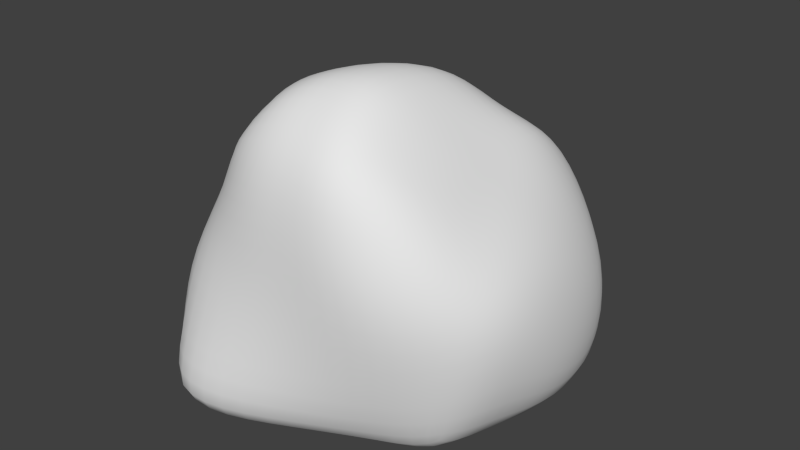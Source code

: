 # Source: BoulderModel.blend  (saved by Blender 2.76.0; exported with 4.5.12 LTS)
import bpy
from mathutils import Matrix  # noqa: F401  (used for matrix-valued properties, if any)

bpy.ops.wm.read_factory_settings(use_empty=True)
scene = bpy.context.scene
scene.name = 'Scene'

# ---- collections
col_collection_1 = bpy.data.collections.new('Collection 1'); scene.collection.children.link(col_collection_1)

# ---- materials (node trees are filled in below, after node groups)
mat_material_001 = bpy.data.materials.new('Material.001')
mat_material_001.alpha_threshold = 0.0
mat_material_001.use_transparent_shadow = False
mat_material_001.roughness = 0.5

# ---- material node trees

# ---- world
world_world = bpy.data.worlds.new('World'); scene.world = world_world
world_world.color = (0.05088, 0.05088, 0.05088)
world_world.use_sun_shadow = False
world_world.sun_shadow_jitter_overblur = 0.0
world_world.cycles.sampling_method = 'MANUAL'
world_world.cycles.sample_map_resolution = 256

# ---- meshes
me_cube_004 = bpy.data.meshes.new('Cube.004')
me_cube_004.from_pydata([(-0.8467, -1.106, -0.02116), (-0.5277, -0.8119, 1.389), (-0.5447, 0.5623, -0.02116), (-0.3626, 0.1457, 1.395), (0.5895, -0.633, -0.02116), (0.3859, -0.6734, 1.419), (0.7096, 0.5551, -0.02116), (0.444, 0.3191, 1.39), (-0.2236, 0.1746, 1.437), (0.09617, 0.3217, 1.493), (0.1955, 0.2555, 1.436), (0.4313, 0.6455, -0.02116), (0.001047, 0.6962, -0.02116), (-0.3641, 0.6455, -0.02116), (0.2361, -0.8716, 1.489), (0.0, -0.8544, 1.524), (-0.2467, -0.8653, 1.502), (-0.5341, -1.216, -0.02116), (-0.06408, -0.9444, -0.02116), (0.2921, -0.729, -0.02116), (-0.3885, -0.6749, 1.58), (-0.5541, -0.3151, 1.554), (-0.4433, -0.009922, 1.486), (-0.6605, 0.2533, -0.02116), (-0.8161, -0.04315, -0.02116), (-0.8848, -0.4336, -0.02116), (0.444, 0.1118, 1.382), (0.444, -0.1053, 1.365), (0.444, -0.3445, 1.385), (0.7062, -0.3296, -0.02116), (0.7892, -0.006967, -0.02116), (0.7639, 0.2822, -0.02116), (0.1691, 0.03243, 1.664), (0.1769, -0.3633, 1.721), (0.1769, -0.5862, 1.689), (-0.0007173, 0.0192, 1.689), (-0.05926, -0.3633, 1.76), (-0.05926, -0.5669, 1.723), (-0.2482, -0.2052, 1.649), (-0.2467, -0.4268, 1.69), (-0.2467, -0.6427, 1.701), (-0.3243, 0.3111, -0.02116), (-0.4148, -0.1734, -0.02116), (-0.5052, -0.6833, -0.02116), (-0.02066, 0.2931, -0.02116), (-0.05322, -0.1408, -0.02116), (-0.1075, -0.5494, -0.02116), (0.3807, 0.2569, -0.02116), (0.3336, -0.1951, -0.02116), (0.2468, -0.4807, -0.02116), (-0.8449, -0.9818, 0.4168), (-0.7942, -0.9301, 0.7858), (-0.6611, -0.735, 1.143), (-0.4612, 0.4303, 1.17), (-0.6237, 0.5714, 0.8466), (-0.6437, 0.5056, 0.4081), (0.4481, 0.5875, 1.173), (0.6057, 0.6332, 0.8679), (0.7616, 0.6065, 0.508), (0.5838, -0.758, 1.209), (0.7379, -0.6963, 0.8543), (0.7466, -0.6587, 0.5367), (0.2542, -0.9458, 1.219), (0.4222, -0.9657, 0.8806), (0.4181, -0.8437, 0.4362), (-0.04938, -0.9458, 1.219), (-0.003527, -0.9657, 0.8806), (0.0, -0.976, 0.4168), (-0.353, -0.9458, 1.219), (-0.3661, -0.9791, 0.7535), (-0.4687, -1.089, 0.3999), (-0.2887, 0.553, 1.173), (-0.2629, 0.802, 0.8597), (-0.4842, 0.8358, 0.3412), (0.009828, 0.6782, 1.185), (0.06345, 0.9029, 0.8402), (-0.005592, 0.85, 0.3118), (0.2488, 0.6727, 1.173), (0.3061, 0.8031, 0.9139), (0.4687, 0.8373, 0.4083), (0.5578, 0.3036, 1.223), (0.8301, 0.3543, 0.7034), (0.8315, 0.4009, 0.2975), (0.5578, 0.0, 1.223), (0.838, 0.01497, 0.9465), (0.9158, -0.02001, 0.4083), (0.5578, -0.3036, 1.223), (0.8097, -0.4278, 0.9751), (0.8986, -0.3966, 0.6545), (-0.6565, -0.3036, 1.223), (-0.9529, -0.4829, 0.7743), (-0.9625, -0.4687, 0.4083), (-0.6565, 0.0, 1.223), (-0.8399, 0.008618, 0.847), (-0.9373, 0.0, 0.4083), (-0.5922, 0.2494, 1.173), (-0.7241, 0.3117, 0.8385), (-0.715, 0.3273, 0.4464)], [], [(97, 55, 2, 23), (79, 58, 6, 11), (88, 61, 4, 29), (70, 50, 0, 17), (47, 11, 6, 31), (38, 8, 3, 22), (26, 7, 10, 32), (32, 10, 9, 35), (35, 9, 8, 38), (23, 2, 13, 41), (41, 13, 12, 44), (44, 12, 11, 47), (61, 64, 19, 4), (64, 67, 18, 19), (67, 70, 17, 18), (55, 73, 13, 2), (73, 76, 12, 13), (76, 79, 11, 12), (18, 46, 49, 19), (46, 45, 48, 49), (45, 44, 47, 48), (17, 43, 46, 18), (43, 42, 45, 46), (42, 41, 44, 45), (0, 25, 43, 17), (25, 24, 42, 43), (24, 23, 41, 42), (15, 37, 40, 16), (37, 36, 39, 40), (36, 35, 38, 39), (14, 34, 37, 15), (34, 33, 36, 37), (33, 32, 35, 36), (5, 28, 34, 14), (28, 27, 33, 34), (27, 26, 32, 33), (16, 40, 20, 1), (40, 39, 21, 20), (39, 38, 22, 21), (19, 49, 29, 4), (49, 48, 30, 29), (48, 47, 31, 30), (58, 82, 31, 6), (82, 85, 30, 31), (85, 88, 29, 30), (50, 91, 25, 0), (91, 94, 24, 25), (94, 97, 23, 24), (21, 22, 95, 92), (92, 95, 96, 93), (93, 96, 97, 94), (20, 21, 92, 89), (89, 92, 93, 90), (90, 93, 94, 91), (1, 20, 89, 52), (52, 89, 90, 51), (51, 90, 91, 50), (27, 28, 86, 83), (83, 86, 87, 84), (84, 87, 88, 85), (26, 27, 83, 80), (80, 83, 84, 81), (81, 84, 85, 82), (7, 26, 80, 56), (56, 80, 81, 57), (57, 81, 82, 58), (9, 10, 77, 74), (74, 77, 78, 75), (75, 78, 79, 76), (8, 9, 74, 71), (71, 74, 75, 72), (72, 75, 76, 73), (3, 8, 71, 53), (53, 71, 72, 54), (54, 72, 73, 55), (15, 16, 68, 65), (65, 68, 69, 66), (66, 69, 70, 67), (14, 15, 65, 62), (62, 65, 66, 63), (63, 66, 67, 64), (5, 14, 62, 59), (59, 62, 63, 60), (60, 63, 64, 61), (16, 1, 52, 68), (68, 52, 51, 69), (69, 51, 50, 70), (28, 5, 59, 86), (86, 59, 60, 87), (87, 60, 61, 88), (10, 7, 56, 77), (77, 56, 57, 78), (78, 57, 58, 79), (22, 3, 53, 95), (95, 53, 54, 96), (96, 54, 55, 97)])
me_cube_004.polygons.foreach_set('use_smooth', [True] * 96)
_uv = me_cube_004.uv_layers.new(name='UVMap')
_uv.uv.foreach_set('vector', [0.4542, 0.2848, 0.4481, 0.3229, 0.3621, 0.3428, 0.3603, 0.2773, 0.6556, 0.4719, 0.6353, 0.3995, 0.747, 0.407, 0.7483, 0.4688, 0.7857, 0.142, 0.7298, 0.1152, 0.7367, 0.000198, 0.8008, 0.007663, 0.1364, 0.1106, 0.07127, 0.06947, 0.1251, 0.000198, 0.179, 0.03437, 0.3311, 0.5945, 0.4046, 0.5767, 0.4076, 0.6331, 0.3622, 0.6618, 0.9177, 0.5873, 0.9804, 0.5271, 0.9998, 0.551, 0.9813, 0.5875, 0.8579, 0.4302, 0.8901, 0.3995, 0.918, 0.448, 0.8887, 0.5026, 0.8887, 0.5026, 0.918, 0.448, 0.9418, 0.4621, 0.9088, 0.5261, 0.9088, 0.5261, 0.9418, 0.4621, 0.9804, 0.5271, 0.9177, 0.5873, 0.2582, 0.407, 0.322, 0.4065, 0.3495, 0.4333, 0.292, 0.4636, 0.292, 0.4636, 0.3495, 0.4333, 0.384, 0.4956, 0.3098, 0.5196, 0.3098, 0.5196, 0.384, 0.4956, 0.4046, 0.5767, 0.3311, 0.5945, 0.3102, 0.2976, 0.2655, 0.2371, 0.3155, 0.1579, 0.3599, 0.1978, 0.2655, 0.2371, 0.2045, 0.1777, 0.2541, 0.1071, 0.3155, 0.1579, 0.2045, 0.1777, 0.1364, 0.1106, 0.179, 0.03437, 0.2541, 0.1071, 0.6613, 0.7117, 0.6688, 0.6427, 0.7483, 0.6344, 0.7479, 0.6771, 0.6688, 0.6427, 0.6768, 0.5593, 0.7479, 0.5585, 0.7483, 0.6344, 0.6768, 0.5593, 0.6556, 0.4719, 0.7483, 0.4688, 0.7479, 0.5585, 0.08362, 0.5976, 0.1518, 0.5624, 0.1888, 0.6215, 0.1472, 0.6469, 0.1518, 0.5624, 0.2293, 0.5438, 0.2463, 0.6174, 0.1888, 0.6215, 0.2293, 0.5438, 0.3098, 0.5196, 0.3311, 0.5945, 0.2463, 0.6174, 0.002107, 0.5316, 0.1001, 0.4999, 0.1518, 0.5624, 0.08362, 0.5976, 0.1001, 0.4999, 0.1983, 0.4809, 0.2293, 0.5438, 0.1518, 0.5624, 0.1983, 0.4809, 0.292, 0.4636, 0.3098, 0.5196, 0.2293, 0.5438, 0.000198, 0.4677, 0.1188, 0.4142, 0.1001, 0.4999, 0.002107, 0.5316, 0.1188, 0.4142, 0.194, 0.3995, 0.1983, 0.4809, 0.1001, 0.4999, 0.194, 0.3995, 0.2582, 0.407, 0.292, 0.4636, 0.1983, 0.4809, 0.7838, 0.643, 0.8425, 0.6066, 0.8547, 0.6401, 0.8181, 0.6838, 0.8425, 0.6066, 0.869, 0.5816, 0.8854, 0.6157, 0.8547, 0.6401, 0.869, 0.5816, 0.9088, 0.5261, 0.9177, 0.5873, 0.8854, 0.6157, 0.7487, 0.6064, 0.8105, 0.5783, 0.8425, 0.6066, 0.7838, 0.643, 0.8105, 0.5783, 0.84, 0.552, 0.869, 0.5816, 0.8425, 0.6066, 0.84, 0.552, 0.8887, 0.5026, 0.9088, 0.5261, 0.869, 0.5816, 0.7487, 0.552, 0.7844, 0.492, 0.8105, 0.5783, 0.7487, 0.6064, 0.7844, 0.492, 0.8186, 0.4555, 0.84, 0.552, 0.8105, 0.5783, 0.8186, 0.4555, 0.8579, 0.4302, 0.8887, 0.5026, 0.84, 0.552, 0.8181, 0.6838, 0.8547, 0.6401, 0.8697, 0.6729, 0.8635, 0.7302, 0.8547, 0.6401, 0.8854, 0.6157, 0.9474, 0.6477, 0.8697, 0.6729, 0.8854, 0.6157, 0.9177, 0.5873, 0.9813, 0.5875, 0.9474, 0.6477, 0.1472, 0.6469, 0.1888, 0.6215, 0.2479, 0.6939, 0.1851, 0.6939, 0.1888, 0.6215, 0.2463, 0.6174, 0.3118, 0.6865, 0.2479, 0.6939, 0.2463, 0.6174, 0.3311, 0.5945, 0.3622, 0.6618, 0.3118, 0.6865, 0.9787, 0.1331, 0.9401, 0.08816, 0.9255, 0.02212, 0.981, 0.02755, 0.9401, 0.08816, 0.8582, 0.1023, 0.8677, 0.01636, 0.9255, 0.02212, 0.8582, 0.1023, 0.7857, 0.142, 0.8008, 0.007663, 0.8677, 0.01636, 0.4465, 0.02496, 0.4443, 0.1248, 0.3603, 0.1318, 0.3611, 0.000198, 0.4443, 0.1248, 0.4453, 0.2103, 0.3611, 0.2104, 0.3603, 0.1318, 0.4453, 0.2103, 0.4542, 0.2848, 0.3603, 0.2773, 0.3611, 0.2104, 0.6815, 0.1607, 0.6754, 0.2269, 0.6016, 0.2696, 0.6088, 0.2188, 0.6088, 0.2188, 0.6016, 0.2696, 0.5308, 0.2777, 0.5283, 0.2156, 0.5283, 0.2156, 0.5308, 0.2777, 0.4542, 0.2848, 0.4453, 0.2103, 0.701, 0.08358, 0.6815, 0.1607, 0.6088, 0.2188, 0.6123, 0.1588, 0.6123, 0.1588, 0.6088, 0.2188, 0.5283, 0.2156, 0.5112, 0.1241, 0.5112, 0.1241, 0.5283, 0.2156, 0.4453, 0.2103, 0.4443, 0.1248, 0.6536, 0.056, 0.701, 0.08358, 0.6123, 0.1588, 0.5976, 0.07192, 0.5976, 0.07192, 0.6123, 0.1588, 0.5112, 0.1241, 0.5197, 0.03466, 0.5197, 0.03466, 0.5112, 0.1241, 0.4443, 0.1248, 0.4465, 0.02496, 0.8286, 0.3112, 0.7801, 0.311, 0.7915, 0.2726, 0.8511, 0.2759, 0.8511, 0.2759, 0.7915, 0.2726, 0.7743, 0.2024, 0.8561, 0.2017, 0.8561, 0.2017, 0.7743, 0.2024, 0.7857, 0.142, 0.8582, 0.1023, 0.8724, 0.3154, 0.8286, 0.3112, 0.8511, 0.2759, 0.9113, 0.2767, 0.9113, 0.2767, 0.8511, 0.2759, 0.8561, 0.2017, 0.9236, 0.1639, 0.9236, 0.1639, 0.8561, 0.2017, 0.8582, 0.1023, 0.9401, 0.08816, 0.9142, 0.317, 0.8724, 0.3154, 0.9113, 0.2767, 0.9726, 0.28, 0.9726, 0.28, 0.9113, 0.2767, 0.9236, 0.1639, 0.983, 0.2115, 0.983, 0.2115, 0.9236, 0.1639, 0.9401, 0.08816, 0.9787, 0.1331, 0.4153, 0.5521, 0.4093, 0.5252, 0.5095, 0.5151, 0.5108, 0.5607, 0.5108, 0.5607, 0.5095, 0.5151, 0.5638, 0.5029, 0.5834, 0.5474, 0.5834, 0.5474, 0.5638, 0.5029, 0.6556, 0.4719, 0.6768, 0.5593, 0.408, 0.6272, 0.4153, 0.5521, 0.5108, 0.5607, 0.5029, 0.6227, 0.5029, 0.6227, 0.5108, 0.5607, 0.5834, 0.5474, 0.578, 0.6073, 0.578, 0.6073, 0.5834, 0.5474, 0.6768, 0.5593, 0.6688, 0.6427, 0.4137, 0.6577, 0.408, 0.6272, 0.5029, 0.6227, 0.4923, 0.6646, 0.4923, 0.6646, 0.5029, 0.6227, 0.578, 0.6073, 0.5699, 0.693, 0.5699, 0.693, 0.578, 0.6073, 0.6688, 0.6427, 0.6613, 0.7117, 0.06584, 0.3456, 0.03212, 0.3118, 0.05247, 0.256, 0.09725, 0.2921, 0.09725, 0.2921, 0.05247, 0.256, 0.1048, 0.181, 0.1453, 0.2461, 0.1453, 0.2461, 0.1048, 0.181, 0.1364, 0.1106, 0.2045, 0.1777, 0.1059, 0.3689, 0.06584, 0.3456, 0.09725, 0.2921, 0.1427, 0.329, 0.1427, 0.329, 0.09725, 0.2921, 0.1453, 0.2461, 0.2052, 0.2983, 0.2052, 0.2983, 0.1453, 0.2461, 0.2045, 0.1777, 0.2655, 0.2371, 0.1458, 0.3991, 0.1059, 0.3689, 0.1427, 0.329, 0.1994, 0.3759, 0.1994, 0.3759, 0.1427, 0.329, 0.2052, 0.2983, 0.2682, 0.3426, 0.2682, 0.3426, 0.2052, 0.2983, 0.2655, 0.2371, 0.3102, 0.2976, 0.03212, 0.3118, 0.000198, 0.262, 0.000198, 0.2063, 0.05247, 0.256, 0.05247, 0.256, 0.000198, 0.2063, 0.03479, 0.1322, 0.1048, 0.181, 0.1048, 0.181, 0.03479, 0.1322, 0.07127, 0.06947, 0.1364, 0.1106, 0.7801, 0.311, 0.7124, 0.317, 0.7014, 0.2567, 0.7915, 0.2726, 0.7915, 0.2726, 0.7014, 0.2567, 0.7199, 0.1791, 0.7743, 0.2024, 0.7743, 0.2024, 0.7199, 0.1791, 0.7298, 0.1152, 0.7857, 0.142, 0.4093, 0.5252, 0.4266, 0.4728, 0.4986, 0.4729, 0.5095, 0.5151, 0.5095, 0.5151, 0.4986, 0.4729, 0.561, 0.4345, 0.5638, 0.5029, 0.5638, 0.5029, 0.561, 0.4345, 0.6353, 0.3995, 0.6556, 0.4719, 0.6754, 0.2269, 0.6675, 0.2654, 0.6098, 0.3128, 0.6016, 0.2696, 0.6016, 0.2696, 0.6098, 0.3128, 0.5355, 0.3323, 0.5308, 0.2777, 0.5308, 0.2777, 0.5355, 0.3323, 0.4481, 0.3229, 0.4542, 0.2848])
me_cube_004.materials.append(mat_material_001)
me_cube_004.use_remesh_preserve_volume = False
me_cube_004.use_remesh_preserve_attributes = False
me_cube_004.use_mirror_vertex_groups = False
me_cube_004.update()

# ---- objects
ob_rock = bpy.data.objects.new('Rock', me_cube_004)

# ---- transforms, parenting, visibility, modifiers, constraints
ob_rock.location = (0.0, 0.0, 0.0)
ob_rock.lineart.crease_threshold = 0.0
_m = ob_rock.modifiers.new('Subsurf', 'SUBSURF')
_m.uv_smooth = 'NONE'
_m.quality = 2
_m.show_only_control_edges = False

# ---- collection membership
col_collection_1.objects.link(ob_rock)

# ---- scene / render settings (as saved in the file)
scene.frame_start = 1; scene.frame_end = 250; scene.frame_set(1)
scene.render.engine = 'BLENDER_EEVEE_NEXT'
scene.render.resolution_percentage = 50
scene.render.dither_intensity = 0.0
scene.cycles.use_denoising = False
scene.cycles.samples = 10
scene.cycles.sampling_pattern = 'TABULATED_SOBOL'
scene.cycles.light_sampling_threshold = 0.0
scene.cycles.use_adaptive_sampling = False
scene.cycles.use_light_tree = False
scene.cycles.blur_glossy = 0.0
scene.cycles.pixel_filter_type = 'GAUSSIAN'
scene.cycles.sample_clamp_indirect = 0.0
scene.view_settings.view_transform = 'Standard'
bpy.context.view_layer.update()

# ---- added for rendering (the .blend has no active camera and no usable light): camera, sun
cam_auto = bpy.data.cameras.new('AutoCamera')
cam_auto.lens = 50.0
cam_auto.sensor_width = 36.0
cam_auto.clip_end = 1000.0
ob_auto_camera = bpy.data.objects.new('AutoCamera', cam_auto)
scene.collection.objects.link(ob_auto_camera)
ob_auto_camera.location = (3.0713, -3.86998, 3.3449)
ob_auto_camera.rotation_euler = (1.09748, -7.21219e-08, 0.694738)
scene.camera = ob_auto_camera
light_auto_sun = bpy.data.lights.new('AutoSun', 'SUN')
light_auto_sun.energy = 3.0
light_auto_sun.angle = 0.0523599
ob_auto_sun = bpy.data.objects.new('AutoSun', light_auto_sun)
scene.collection.objects.link(ob_auto_sun)
ob_auto_sun.rotation_euler = (0.872665, 0.174533, 0.523599)
bpy.context.view_layer.update()
